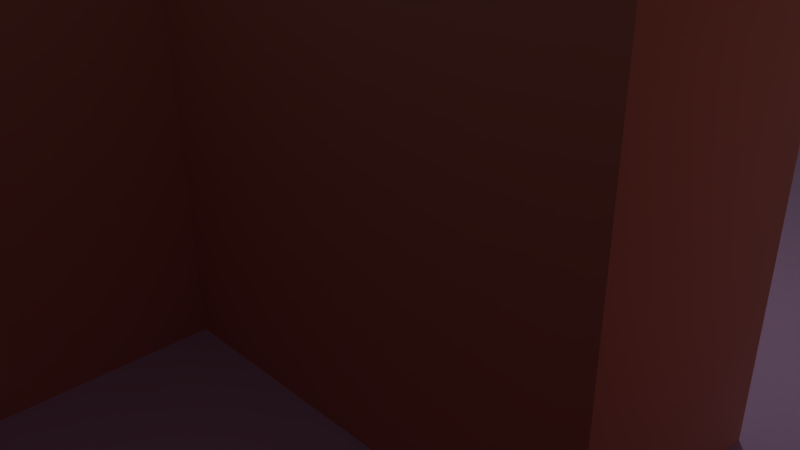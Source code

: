 # Source: wallTile07.blend  (saved by Blender 2.76.0; exported with 4.5.12 LTS)
import bpy
from mathutils import Matrix  # noqa: F401  (used for matrix-valued properties, if any)

bpy.ops.wm.read_factory_settings(use_empty=True)
scene = bpy.context.scene
scene.name = 'Scene'

# ---- collections
col_collection_1 = bpy.data.collections.new('Collection 1'); scene.collection.children.link(col_collection_1)

# ---- materials (node trees are filled in below, after node groups)
mat_floor = bpy.data.materials.new('Floor')
mat_floor.alpha_threshold = 0.0
mat_floor.use_transparent_shadow = False
mat_floor.diffuse_color = (0.6898, 0.4792, 0.8, 1.0)
mat_floor.roughness = 0.5
mat_wall = bpy.data.materials.new('Wall')
mat_wall.alpha_threshold = 0.0
mat_wall.use_transparent_shadow = False
mat_wall.diffuse_color = (0.8, 0.3578, 0.2896, 1.0)
mat_wall.roughness = 0.5
mat_door = bpy.data.materials.new('Door')
mat_door.alpha_threshold = 0.0
mat_door.use_transparent_shadow = False
mat_door.diffuse_color = (0.3735, 0.3944, 0.8, 1.0)
mat_door.roughness = 0.5

# ---- material node trees

# ---- world
world_world = bpy.data.worlds.new('World'); scene.world = world_world
world_world.color = (0.05088, 0.05088, 0.05088)
world_world.use_sun_shadow = False
world_world.sun_shadow_jitter_overblur = 0.0
world_world.cycles.sampling_method = 'MANUAL'
world_world.cycles.sample_map_resolution = 256

# ---- cameras
cam_camera = bpy.data.cameras.new('Camera')
cam_camera.clip_end = 100.0
cam_camera.lens = 35.0
cam_camera.sensor_width = 32.0
cam_camera.sensor_height = 18.0
cam_camera.ortho_scale = 7.314
cam_camera.dof.focus_distance = 0.0
cam_camera.dof.aperture_fstop = 128.0

# ---- lights
light_lamp = bpy.data.lights.new('Lamp', 'POINT')
light_lamp.transmission_factor = 0.0
light_lamp.cutoff_distance = 30.0
light_lamp.energy = 100.0
light_lamp.shadow_buffer_clip_start = 1.001
light_lamp.shadow_soft_size = 0.1
light_lamp.shadow_maximum_resolution = 0.006
light_lamp.use_absolute_resolution = True
light_lamp.cycles.use_multiple_importance_sampling = False

# ---- meshes
me_plane = bpy.data.meshes.new('Plane')
me_plane.from_pydata([(-1.0, -1.0, 0.0), (1.0, -1.0, 0.0), (-1.0, 1.0, 0.0), (1.0, 1.0, 0.0), (-1.0, 0.75, 0.0), (-1.0, 0.5, 0.0), (-1.0, 0.25, 0.0), (-1.0, 0.0, 0.0), (-1.0, -0.25, 0.0), (-1.0, -0.5, 0.0), (-1.0, -0.75, 0.0), (-0.75, -1.0, 0.0), (-0.5, -1.0, 0.0), (-0.25, -1.0, 0.0), (0.0, -1.0, 0.0), (0.25, -1.0, 0.0), (0.5, -1.0, 0.0), (0.75, -1.0, 0.0), (1.0, -0.75, 0.0), (1.0, -0.5, 0.0), (1.0, -0.25, 0.0), (1.0, 0.0, 0.0), (1.0, 0.25, 0.0), (1.0, 0.5, 0.0), (1.0, 0.75, 0.0), (0.75, 1.0, 0.0), (0.5, 1.0, 0.0), (0.25, 1.0, 0.0), (0.0, 1.0, 0.0), (-0.25, 1.0, 0.0), (-0.5, 1.0, 0.0), (-0.75, 1.0, 0.0), (-0.75, -0.75, 0.0), (-0.75, -0.5, 0.0), (-0.75, -0.25, 0.0), (-0.75, 0.0, 0.0), (-0.75, 0.25, 0.0), (-0.75, 0.5, 0.0), (-0.75, 0.75, 0.0), (-0.5, -0.75, 0.0), (-0.5, -0.5, 0.0), (-0.5, -0.25, 0.0), (-0.5, 0.0, 0.0), (-0.5, 0.25, 0.0), (-0.5, 0.5, 0.0), (-0.5, 0.75, 0.0), (-0.25, -0.75, 0.0), (-0.25, -0.5, 0.0), (-0.25, -0.25, 0.0), (-0.25, 0.0, 0.0), (-0.25, 0.25, 0.0), (-0.25, 0.5, 0.0), (-0.25, 0.75, 0.0), (0.0, -0.75, 0.0), (0.0, -0.5, 0.0), (0.0, -0.25, 0.0), (0.0, 0.0, 0.0), (0.0, 0.25, 0.0), (0.0, 0.5, 0.0), (0.0, 0.75, 0.0), (0.25, -0.75, 0.0), (0.25, -0.5, 0.0), (0.25, -0.25, 0.0), (0.25, 0.0, 0.0), (0.25, 0.25, 0.0), (0.25, 0.5, 0.0), (0.25, 0.75, 0.0), (0.5, -0.75, 0.0), (0.5, -0.5, 0.0), (0.5, -0.25, 0.0), (0.5, 0.0, 0.0), (0.5, 0.25, 0.0), (0.5, 0.5, 0.0), (0.5, 0.75, 0.0), (0.75, -0.75, 0.0), (0.75, -0.5, 0.0), (0.75, -0.25, 0.0), (0.75, 0.0, 0.0), (0.75, 0.25, 0.0), (0.75, 0.5, 0.0), (0.75, 0.75, 0.0), (-1.0, -0.75, 0.6), (-1.0, -1.0, 0.6), (-0.75, 1.0, 0.6), (-1.0, 1.0, 0.6), (-1.0, 0.75, 0.6), (-1.0, 0.5, 0.6), (-1.0, 0.25, 0.6), (-1.0, 0.0, 0.6), (-1.0, -0.25, 0.6), (-1.0, -0.5, 0.6), (-0.75, -1.0, 0.6), (-0.25, -1.0, 0.6), (0.0, -1.0, 0.6), (1.0, -0.25, 0.6), (1.0, 0.0, 0.6), (-0.75, 0.75, 0.6), (-0.75, -0.75, 0.6), (-0.75, -0.5, 0.6), (-0.75, -0.25, 0.6), (-0.75, 0.0, 0.6), (-0.75, 0.25, 0.6), (-0.75, 0.5, 0.6), (-0.25, -0.75, 0.6), (-0.25, -0.5, 0.6), (-0.25, -0.25, 0.6), (-0.25, 0.0, 0.6), (0.0, -0.75, 0.6), (0.0, -0.5, 0.6), (0.0, -0.25, 0.6), (0.0, 0.0, 0.6), (0.25, -0.25, 0.6), (0.25, 0.0, 0.6), (0.5, -0.25, 0.6), (0.5, 0.0, 0.6), (0.75, -0.25, 0.6), (0.75, 0.0, 0.6), (0.75, 0.0, 0.0), (0.5, 0.0, 0.0), (0.75, 0.0, 0.6), (0.5, 0.0, 0.6), (0.75, -0.05, 0.0), (0.5, -0.05, 0.0), (0.75, -0.05, 0.6), (0.5, -0.05, 0.6), (-0.2, -0.5, 0.0), (-0.2, -0.25, 0.0), (-0.2, -0.25, 0.6), (-0.2, -0.5, 0.6), (-0.8, -0.5, 0.0), (-0.8, -0.25, 0.0), (-0.8, -0.5, 0.6), (-0.8, -0.25, 0.6), (0.5, -0.2, 0.6), (0.5, -0.2, 0.0), (0.75, -0.2, 0.0), (0.75, -0.2, 0.6), (0.75, -1.0, 0.6), (1.0, -1.0, 0.6), (0.0, -1.0, 0.6), (0.25, -1.0, 0.6), (0.5, -1.0, 0.6), (1.0, -0.75, 0.6), (1.0, -0.5, 0.6), (1.0, -0.25, 0.6), (0.0, -0.75, 0.6), (0.25, -0.75, 0.6), (0.5, -0.75, 0.6), (0.75, -0.75, 0.6), (0.75, -0.5, 0.6), (0.75, -0.25, 0.6)], [], [(80, 24, 3, 25), (53, 54, 108, 107), (38, 45, 30, 31), (45, 52, 29, 30), (52, 59, 28, 29), (59, 66, 27, 28), (66, 73, 26, 27), (73, 80, 25, 26), (62, 69, 113, 111), (2, 4, 85, 84), (14, 53, 107, 93), (31, 2, 84, 83), (13, 14, 93, 92), (10, 0, 82, 81), (70, 114, 120, 118), (11, 12, 39, 32), (32, 39, 40, 33), (33, 40, 41, 34), (34, 41, 42, 35), (35, 42, 43, 36), (36, 43, 44, 37), (37, 44, 45, 38), (12, 13, 46, 39), (39, 46, 47, 40), (40, 47, 48, 41), (41, 48, 49, 42), (42, 49, 50, 43), (43, 50, 51, 44), (44, 51, 52, 45), (37, 38, 96, 102), (49, 48, 105, 106), (63, 56, 110, 112), (115, 113, 133, 136), (49, 56, 57, 50), (50, 57, 58, 51), (51, 58, 59, 52), (16, 17, 137, 141), (53, 60, 61, 54), (54, 61, 62, 55), (36, 37, 102, 101), (56, 63, 64, 57), (57, 64, 65, 58), (58, 65, 66, 59), (76, 75, 149, 150), (60, 67, 68, 61), (61, 68, 69, 62), (0, 11, 91, 82), (63, 70, 71, 64), (64, 71, 72, 65), (65, 72, 73, 66), (15, 16, 141, 140), (67, 74, 75, 68), (68, 75, 76, 69), (48, 47, 125, 126), (70, 77, 78, 71), (71, 78, 79, 72), (72, 79, 80, 73), (17, 1, 138, 137), (75, 74, 148, 149), (14, 15, 140, 139), (55, 62, 111, 109), (77, 21, 22, 78), (78, 22, 23, 79), (79, 23, 24, 80), (85, 96, 83, 84), (82, 91, 97, 81), (81, 97, 98, 90), (90, 98, 99, 89), (89, 99, 100, 88), (88, 100, 101, 87), (87, 101, 102, 86), (86, 102, 96, 85), (92, 93, 107, 103), (103, 107, 108, 104), (104, 108, 109, 105), (105, 109, 110, 106), (109, 111, 112, 110), (111, 113, 114, 112), (113, 115, 116, 114), (115, 94, 95, 116), (56, 49, 106, 110), (76, 20, 94, 115), (4, 5, 86, 85), (38, 31, 83, 96), (70, 63, 112, 114), (54, 55, 109, 108), (21, 77, 116, 95), (5, 6, 87, 86), (11, 32, 97, 91), (6, 7, 88, 87), (32, 33, 98, 97), (20, 21, 95, 94), (7, 8, 89, 88), (99, 98, 131, 132), (46, 13, 92, 103), (8, 9, 90, 89), (34, 35, 100, 99), (47, 46, 103, 104), (9, 10, 81, 90), (35, 36, 101, 100), (118, 120, 124, 122), (77, 70, 118, 117), (116, 77, 117, 119), (114, 116, 119, 120), (122, 124, 133, 134), (117, 118, 122, 121), (119, 117, 121, 123), (120, 119, 123, 124), (126, 125, 128, 127), (104, 105, 127, 128), (47, 104, 128, 125), (105, 48, 126, 127), (129, 130, 132, 131), (34, 99, 132, 130), (98, 33, 129, 131), (33, 34, 130, 129), (122, 134, 135, 121), (76, 115, 136, 135), (113, 69, 134, 133), (69, 76, 135, 134), (123, 121, 135, 136), (124, 123, 136, 133), (139, 140, 146, 145), (140, 141, 147, 146), (141, 137, 148, 147), (137, 138, 142, 148), (148, 142, 143, 149), (149, 143, 144, 150), (1, 18, 142, 138), (18, 19, 143, 142), (74, 67, 147, 148), (67, 60, 146, 147), (60, 53, 145, 146), (19, 20, 144, 143), (53, 14, 139, 145), (20, 76, 150, 144)])
me_plane.polygons.foreach_set('material_index', [0, 1, 0, 0, 0, 0, 0, 0, 1, 1, 1, 1, 1, 1, 0, 0, 0, 0, 0, 0, 0, 0, 0, 0, 0, 0, 0, 0, 0, 1, 1, 1, 0, 0, 0, 0, 1, 0, 0, 1, 0, 0, 0, 1, 0, 0, 1, 0, 0, 0, 1, 0, 0, 0, 0, 0, 0, 1, 1, 1, 1, 0, 0, 0, 0, 0, 0, 0, 0, 0, 0, 0, 0, 0, 0, 0, 0, 0, 0, 0, 1, 1, 1, 1, 1, 1, 1, 1, 1, 1, 1, 1, 1, 0, 1, 1, 1, 1, 1, 1, 1, 0, 0, 0, 1, 0, 1, 0, 2, 0, 1, 1, 2, 1, 1, 0, 0, 1, 1, 0, 1, 0, 0, 0, 0, 0, 0, 0, 1, 1, 1, 1, 1, 1, 1, 1])
me_plane.materials.append(mat_floor)
me_plane.materials.append(mat_wall)
me_plane.materials.append(mat_door)
me_plane.use_remesh_preserve_volume = False
me_plane.use_remesh_preserve_attributes = False
me_plane.use_mirror_vertex_groups = False
me_plane.update()

# ---- objects
ob_plane = bpy.data.objects.new('Plane', me_plane)
ob_lamp = bpy.data.objects.new('Lamp', light_lamp)
ob_camera = bpy.data.objects.new('Camera', cam_camera)

# ---- transforms, parenting, visibility, modifiers, constraints
ob_plane.location = (0.0, 0.0, 0.0)
ob_plane.scale = (10.0, 10.0, 10.0)
ob_plane.lineart.crease_threshold = 0.0
ob_lamp.location = (4.076, 1.005, 5.904)
ob_lamp.rotation_euler = (0.6503, 0.05522, 1.866)
ob_lamp.lock_rotations_4d = False
ob_lamp.empty_display_type = 'ARROWS'
ob_lamp.color = (0.0, 0.0, 0.0, 0.0)
ob_lamp.lineart.crease_threshold = 0.0
ob_camera.location = (7.481, -6.508, 5.344)
ob_camera.rotation_euler = (1.109, 0.01082, 0.8149)
ob_camera.lock_rotations_4d = False
ob_camera.empty_display_type = 'ARROWS'
ob_camera.color = (0.0, 0.0, 0.0, 0.0)
ob_camera.display_type = 'WIRE'
ob_camera.lineart.crease_threshold = 0.0

# ---- collection membership
col_collection_1.objects.link(ob_plane)
col_collection_1.objects.link(ob_lamp)
col_collection_1.objects.link(ob_camera)

# ---- scene / render settings (as saved in the file)
scene.camera = ob_camera
scene.frame_start = 1; scene.frame_end = 250; scene.frame_set(1)
scene.render.engine = 'BLENDER_EEVEE_NEXT'
scene.render.resolution_percentage = 50
scene.render.dither_intensity = 0.0
scene.cycles.use_denoising = False
scene.cycles.samples = 10
scene.cycles.sampling_pattern = 'TABULATED_SOBOL'
scene.cycles.light_sampling_threshold = 0.0
scene.cycles.use_adaptive_sampling = False
scene.cycles.use_light_tree = False
scene.cycles.blur_glossy = 0.0
scene.cycles.pixel_filter_type = 'GAUSSIAN'
scene.cycles.sample_clamp_indirect = 0.0
scene.view_settings.view_transform = 'Standard'
bpy.context.view_layer.update()
